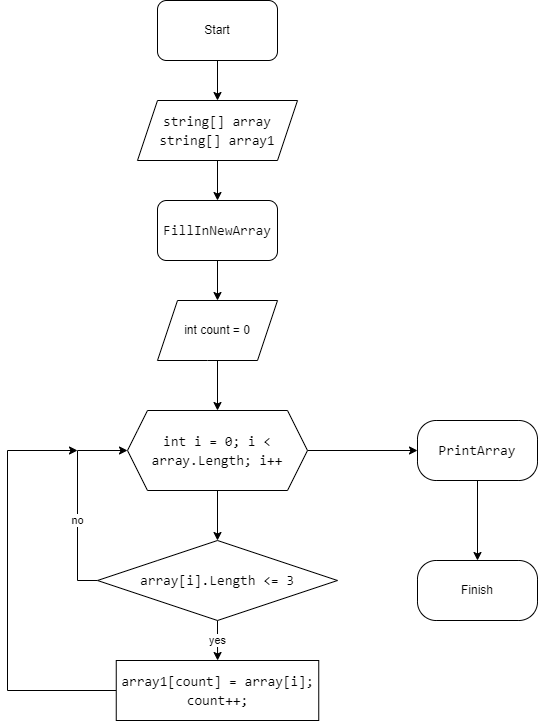

The diagram above was exported from draw.io. Its source (the exported page's mxGraphModel, read from the mxfile embedded in the PNG):
<mxGraphModel dx="1002" dy="545" grid="1" gridSize="10" guides="1" tooltips="1" connect="1" arrows="1" fold="1" page="1" pageScale="1" pageWidth="827" pageHeight="1169" math="0" shadow="0">
  <root>
    <mxCell id="0" />
    <mxCell id="1" parent="0" />
    <mxCell id="2jtFZlvlfFonP70KCN7N-3" value="" style="edgeStyle=orthogonalEdgeStyle;rounded=0;orthogonalLoop=1;jettySize=auto;html=1;" edge="1" parent="1" source="2jtFZlvlfFonP70KCN7N-1" target="2jtFZlvlfFonP70KCN7N-2">
      <mxGeometry relative="1" as="geometry" />
    </mxCell>
    <mxCell id="2jtFZlvlfFonP70KCN7N-1" value="Start" style="rounded=1;whiteSpace=wrap;html=1;" vertex="1" parent="1">
      <mxGeometry x="330" y="30" width="120" height="60" as="geometry" />
    </mxCell>
    <mxCell id="2jtFZlvlfFonP70KCN7N-6" value="" style="edgeStyle=orthogonalEdgeStyle;rounded=0;orthogonalLoop=1;jettySize=auto;html=1;fontColor=#030303;" edge="1" parent="1" source="2jtFZlvlfFonP70KCN7N-2" target="2jtFZlvlfFonP70KCN7N-5">
      <mxGeometry relative="1" as="geometry" />
    </mxCell>
    <mxCell id="2jtFZlvlfFonP70KCN7N-2" value="&lt;div style=&quot;font-family: Consolas, &amp;quot;Courier New&amp;quot;, monospace; font-size: 14px; line-height: 19px;&quot;&gt;&lt;font color=&quot;#030303&quot;&gt;string[] array&lt;/font&gt;&lt;/div&gt;&lt;div style=&quot;font-family: Consolas, &amp;quot;Courier New&amp;quot;, monospace; font-size: 14px; line-height: 19px;&quot;&gt;&lt;span style=&quot;color: rgb(3, 3, 3);&quot;&gt;string[] array1&lt;/span&gt;&lt;font color=&quot;#030303&quot;&gt;&lt;br&gt;&lt;/font&gt;&lt;/div&gt;" style="shape=parallelogram;perimeter=parallelogramPerimeter;whiteSpace=wrap;html=1;fixedSize=1;" vertex="1" parent="1">
      <mxGeometry x="310" y="130" width="160" height="60" as="geometry" />
    </mxCell>
    <mxCell id="2jtFZlvlfFonP70KCN7N-8" value="" style="edgeStyle=orthogonalEdgeStyle;rounded=0;orthogonalLoop=1;jettySize=auto;html=1;fontColor=#080808;" edge="1" parent="1" source="2jtFZlvlfFonP70KCN7N-5" target="2jtFZlvlfFonP70KCN7N-7">
      <mxGeometry relative="1" as="geometry" />
    </mxCell>
    <mxCell id="2jtFZlvlfFonP70KCN7N-5" value="&lt;div style=&quot;font-family: Consolas, &amp;quot;Courier New&amp;quot;, monospace; font-size: 14px; line-height: 19px;&quot;&gt;&lt;font color=&quot;#080808&quot;&gt;FillInNewArray&lt;/font&gt;&lt;/div&gt;" style="rounded=1;whiteSpace=wrap;html=1;" vertex="1" parent="1">
      <mxGeometry x="330" y="230" width="120" height="60" as="geometry" />
    </mxCell>
    <mxCell id="2jtFZlvlfFonP70KCN7N-10" value="" style="edgeStyle=orthogonalEdgeStyle;rounded=0;orthogonalLoop=1;jettySize=auto;html=1;fontColor=#080808;" edge="1" parent="1" source="2jtFZlvlfFonP70KCN7N-7" target="2jtFZlvlfFonP70KCN7N-9">
      <mxGeometry relative="1" as="geometry" />
    </mxCell>
    <mxCell id="2jtFZlvlfFonP70KCN7N-7" value="int count = 0" style="shape=parallelogram;perimeter=parallelogramPerimeter;whiteSpace=wrap;html=1;fixedSize=1;rounded=1;arcSize=0;" vertex="1" parent="1">
      <mxGeometry x="330" y="330" width="120" height="60" as="geometry" />
    </mxCell>
    <mxCell id="2jtFZlvlfFonP70KCN7N-12" value="" style="edgeStyle=orthogonalEdgeStyle;rounded=0;orthogonalLoop=1;jettySize=auto;html=1;fontColor=#000000;" edge="1" parent="1" source="2jtFZlvlfFonP70KCN7N-9" target="2jtFZlvlfFonP70KCN7N-11">
      <mxGeometry relative="1" as="geometry" />
    </mxCell>
    <mxCell id="2jtFZlvlfFonP70KCN7N-20" value="" style="edgeStyle=orthogonalEdgeStyle;rounded=0;orthogonalLoop=1;jettySize=auto;html=1;fontColor=#000000;" edge="1" parent="1" source="2jtFZlvlfFonP70KCN7N-9" target="2jtFZlvlfFonP70KCN7N-19">
      <mxGeometry relative="1" as="geometry" />
    </mxCell>
    <mxCell id="2jtFZlvlfFonP70KCN7N-9" value="&lt;div style=&quot;font-family: Consolas, &amp;quot;Courier New&amp;quot;, monospace; font-size: 14px; line-height: 19px;&quot;&gt;int i = 0; i &amp;lt; array.Length; i++&lt;/div&gt;" style="shape=hexagon;perimeter=hexagonPerimeter2;whiteSpace=wrap;html=1;fixedSize=1;rounded=1;arcSize=0;" vertex="1" parent="1">
      <mxGeometry x="300" y="440" width="180" height="80" as="geometry" />
    </mxCell>
    <mxCell id="2jtFZlvlfFonP70KCN7N-15" value="yes" style="edgeStyle=orthogonalEdgeStyle;rounded=0;orthogonalLoop=1;jettySize=auto;html=1;fontColor=#000000;" edge="1" parent="1" source="2jtFZlvlfFonP70KCN7N-11" target="2jtFZlvlfFonP70KCN7N-14">
      <mxGeometry relative="1" as="geometry" />
    </mxCell>
    <mxCell id="2jtFZlvlfFonP70KCN7N-16" value="no" style="edgeStyle=orthogonalEdgeStyle;rounded=0;orthogonalLoop=1;jettySize=auto;html=1;entryX=0;entryY=0.5;entryDx=0;entryDy=0;fontColor=#000000;" edge="1" parent="1" source="2jtFZlvlfFonP70KCN7N-11" target="2jtFZlvlfFonP70KCN7N-9">
      <mxGeometry x="-0.2" relative="1" as="geometry">
        <Array as="points">
          <mxPoint x="250" y="610" />
          <mxPoint x="250" y="480" />
        </Array>
        <mxPoint as="offset" />
      </mxGeometry>
    </mxCell>
    <mxCell id="2jtFZlvlfFonP70KCN7N-11" value="&lt;div style=&quot;font-family: Consolas, &amp;quot;Courier New&amp;quot;, monospace; font-size: 14px; line-height: 19px;&quot;&gt;array[i].Length &amp;lt;= 3&lt;/div&gt;" style="rhombus;whiteSpace=wrap;html=1;rounded=1;arcSize=0;" vertex="1" parent="1">
      <mxGeometry x="270" y="570" width="240" height="80" as="geometry" />
    </mxCell>
    <mxCell id="2jtFZlvlfFonP70KCN7N-18" style="edgeStyle=orthogonalEdgeStyle;rounded=0;orthogonalLoop=1;jettySize=auto;html=1;fontColor=#000000;" edge="1" parent="1" source="2jtFZlvlfFonP70KCN7N-14">
      <mxGeometry relative="1" as="geometry">
        <mxPoint x="250" y="480" as="targetPoint" />
        <Array as="points">
          <mxPoint x="180" y="720" />
          <mxPoint x="180" y="480" />
        </Array>
      </mxGeometry>
    </mxCell>
    <mxCell id="2jtFZlvlfFonP70KCN7N-14" value="&lt;div style=&quot;font-family: Consolas, &amp;quot;Courier New&amp;quot;, monospace; font-size: 14px; line-height: 19px;&quot;&gt;&lt;div style=&quot;&quot;&gt;array1[count] = array[i];&lt;/div&gt;&lt;div style=&quot;&quot;&gt;&lt;span style=&quot;background-color: initial;&quot;&gt;count++;&lt;/span&gt;&lt;/div&gt;&lt;/div&gt;" style="rounded=1;whiteSpace=wrap;html=1;arcSize=0;" vertex="1" parent="1">
      <mxGeometry x="288.75" y="690" width="202.5" height="60" as="geometry" />
    </mxCell>
    <mxCell id="2jtFZlvlfFonP70KCN7N-22" value="" style="edgeStyle=orthogonalEdgeStyle;rounded=0;orthogonalLoop=1;jettySize=auto;html=1;fontColor=#000000;" edge="1" parent="1" source="2jtFZlvlfFonP70KCN7N-19" target="2jtFZlvlfFonP70KCN7N-21">
      <mxGeometry relative="1" as="geometry" />
    </mxCell>
    <mxCell id="2jtFZlvlfFonP70KCN7N-19" value="&lt;div style=&quot;font-family: Consolas, &amp;quot;Courier New&amp;quot;, monospace; font-size: 14px; line-height: 19px;&quot;&gt;PrintArray&lt;/div&gt;" style="whiteSpace=wrap;html=1;rounded=1;arcSize=31;" vertex="1" parent="1">
      <mxGeometry x="590" y="450" width="120" height="60" as="geometry" />
    </mxCell>
    <mxCell id="2jtFZlvlfFonP70KCN7N-21" value="Finish" style="whiteSpace=wrap;html=1;rounded=1;arcSize=31;" vertex="1" parent="1">
      <mxGeometry x="590" y="590" width="120" height="60" as="geometry" />
    </mxCell>
  </root>
</mxGraphModel>